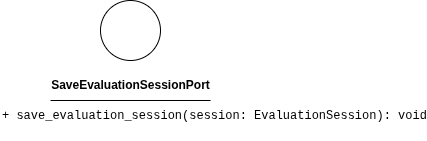

The diagram above was exported from draw.io. Its source (the exported page's mxGraphModel, read from the mxfile embedded in the PNG):
<mxGraphModel dx="993" dy="417" grid="1" gridSize="10" guides="1" tooltips="1" connect="1" arrows="1" fold="1" page="1" pageScale="1" pageWidth="850" pageHeight="1100" math="0" shadow="0">
  <root>
    <mxCell id="0" />
    <mxCell id="1" parent="0" />
    <mxCell id="2" value="" style="ellipse;whiteSpace=wrap;html=1;aspect=fixed;" parent="1" vertex="1">
      <mxGeometry x="180" y="150" width="60" height="60" as="geometry" />
    </mxCell>
    <mxCell id="3" value="&lt;b&gt;SaveEvaluationSessionPort&lt;/b&gt;" style="text;html=1;align=center;verticalAlign=middle;resizable=0;points=[];autosize=1;strokeColor=none;fillColor=none;" parent="1" vertex="1">
      <mxGeometry x="120" y="220" width="180" height="30" as="geometry" />
    </mxCell>
    <mxCell id="4" value="" style="endArrow=none;html=1;" parent="1" edge="1">
      <mxGeometry width="50" height="50" relative="1" as="geometry">
        <mxPoint x="130" y="250" as="sourcePoint" />
        <mxPoint x="290" y="250" as="targetPoint" />
        <Array as="points">
          <mxPoint x="210" y="250" />
        </Array>
      </mxGeometry>
    </mxCell>
    <mxCell id="5" value="&lt;div style=&quot;font-family: Consolas, &amp;quot;Courier New&amp;quot;, monospace; font-weight: normal; line-height: 19px; white-space: pre;&quot;&gt;&lt;div style=&quot;&quot;&gt;&lt;div style=&quot;line-height: 19px;&quot;&gt;&lt;font style=&quot;color: rgb(0, 0, 0); background-color: rgb(255, 255, 255);&quot;&gt;+ save_evaluation_session(session: EvaluationSession): void&lt;/font&gt;&lt;/div&gt;&lt;/div&gt;&lt;/div&gt;" style="text;whiteSpace=wrap;html=1;" parent="1" vertex="1">
      <mxGeometry x="80" y="250" width="340" height="40" as="geometry" />
    </mxCell>
  </root>
</mxGraphModel>